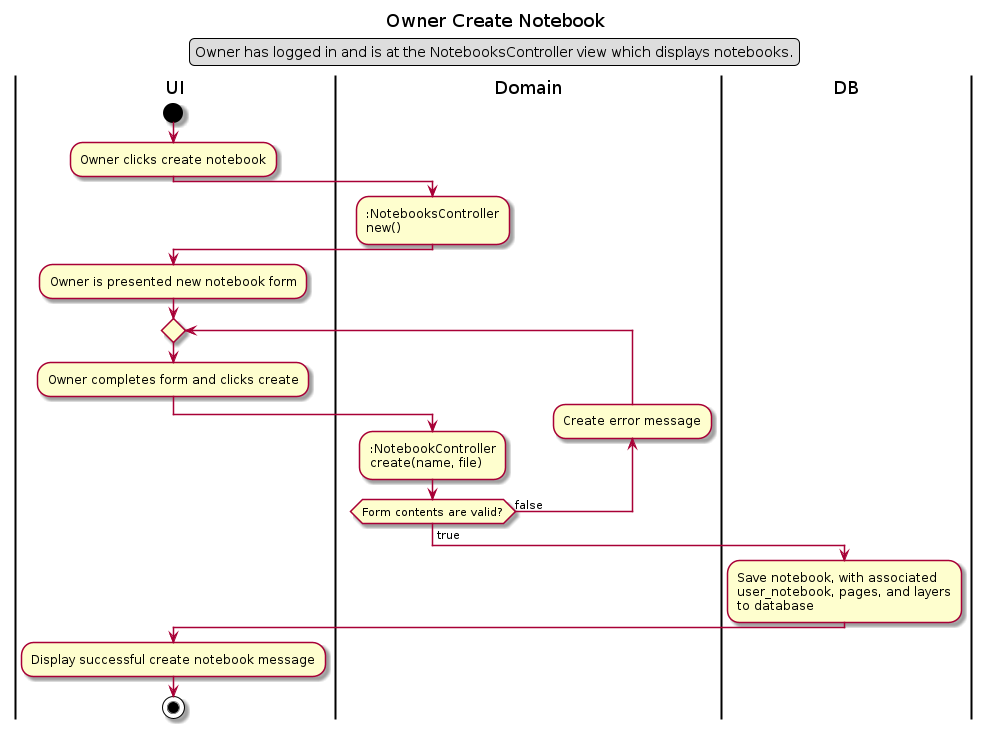

The diagram above was rendered by PlantUML. Its source (embedded in the PNG):
@startuml Owner Create Notebook
Title Owner Create Notebook
legend top
Owner has logged in and is at the NotebooksController view which displays notebooks.
endlegend

|UI|
|Domain|
|DB|
|UI|
start
:Owner clicks create notebook;
|Domain|
::NotebooksController
new();
|UI|
:Owner is presented new notebook form;
repeat
  :Owner completes form and clicks create;
  |Domain|
  ::NotebookController
  create(name, file);
  backward :Create error message;
repeat while (Form contents are valid?) is (false)
->true;
|DB|
:Save notebook, with associated 
user_notebook, pages, and layers
to database;
|UI|
:Display successful create notebook message;

stop
@enduml